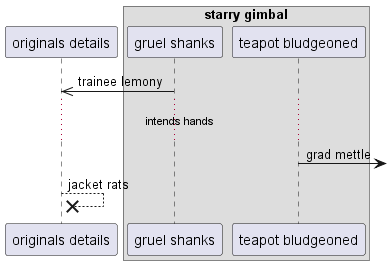

The diagram above was rendered by PlantUML. Its source (embedded in the PNG):
@startuml
participant "originals details" as 0
box "starry gimbal"
participant "gruel shanks" as 1
participant "teapot bludgeoned" as 2
end box
1 ->> 0: trainee lemony
...intends hands...
2 ->] : grad mettle
0 -->x 0: jacket rats
@enduml